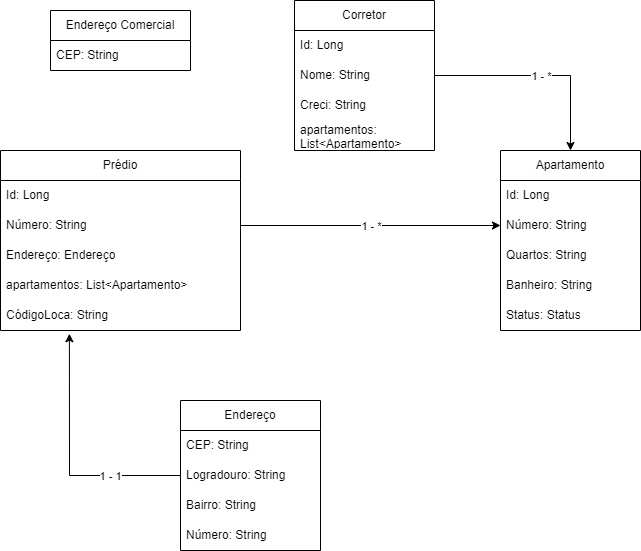

The diagram above was exported from draw.io. Its source (the exported page's mxGraphModel, read from the mxfile embedded in the PNG):
<mxGraphModel dx="1036" dy="606" grid="1" gridSize="10" guides="1" tooltips="1" connect="1" arrows="1" fold="1" page="1" pageScale="1" pageWidth="827" pageHeight="1169" math="0" shadow="0">
  <root>
    <mxCell id="0" />
    <mxCell id="1" parent="0" />
    <mxCell id="ExgqJp-e6Nc-Y1Mc-lol-1" value="Corretor" style="swimlane;fontStyle=0;childLayout=stackLayout;horizontal=1;startSize=30;horizontalStack=0;resizeParent=1;resizeParentMax=0;resizeLast=0;collapsible=1;marginBottom=0;whiteSpace=wrap;html=1;" parent="1" vertex="1">
      <mxGeometry x="344" y="40" width="140" height="150" as="geometry" />
    </mxCell>
    <mxCell id="ExgqJp-e6Nc-Y1Mc-lol-2" value="Id: Long" style="text;strokeColor=none;fillColor=none;align=left;verticalAlign=middle;spacingLeft=4;spacingRight=4;overflow=hidden;points=[[0,0.5],[1,0.5]];portConstraint=eastwest;rotatable=0;whiteSpace=wrap;html=1;" parent="ExgqJp-e6Nc-Y1Mc-lol-1" vertex="1">
      <mxGeometry y="30" width="140" height="30" as="geometry" />
    </mxCell>
    <mxCell id="ExgqJp-e6Nc-Y1Mc-lol-3" value="Nome: String" style="text;strokeColor=none;fillColor=none;align=left;verticalAlign=middle;spacingLeft=4;spacingRight=4;overflow=hidden;points=[[0,0.5],[1,0.5]];portConstraint=eastwest;rotatable=0;whiteSpace=wrap;html=1;" parent="ExgqJp-e6Nc-Y1Mc-lol-1" vertex="1">
      <mxGeometry y="60" width="140" height="30" as="geometry" />
    </mxCell>
    <mxCell id="ExgqJp-e6Nc-Y1Mc-lol-4" value="Creci: String" style="text;strokeColor=none;fillColor=none;align=left;verticalAlign=middle;spacingLeft=4;spacingRight=4;overflow=hidden;points=[[0,0.5],[1,0.5]];portConstraint=eastwest;rotatable=0;whiteSpace=wrap;html=1;" parent="ExgqJp-e6Nc-Y1Mc-lol-1" vertex="1">
      <mxGeometry y="90" width="140" height="30" as="geometry" />
    </mxCell>
    <mxCell id="iQsEe1v7YrMoIlUwVv5O-7" value="apartamentos: List&amp;lt;Apartamento&amp;gt;" style="text;strokeColor=none;fillColor=none;align=left;verticalAlign=middle;spacingLeft=4;spacingRight=4;overflow=hidden;points=[[0,0.5],[1,0.5]];portConstraint=eastwest;rotatable=0;whiteSpace=wrap;html=1;" parent="ExgqJp-e6Nc-Y1Mc-lol-1" vertex="1">
      <mxGeometry y="120" width="140" height="30" as="geometry" />
    </mxCell>
    <mxCell id="ExgqJp-e6Nc-Y1Mc-lol-5" value="Prédio" style="swimlane;fontStyle=0;childLayout=stackLayout;horizontal=1;startSize=30;horizontalStack=0;resizeParent=1;resizeParentMax=0;resizeLast=0;collapsible=1;marginBottom=0;whiteSpace=wrap;html=1;" parent="1" vertex="1">
      <mxGeometry x="50" y="190" width="240" height="180" as="geometry" />
    </mxCell>
    <mxCell id="ExgqJp-e6Nc-Y1Mc-lol-6" value="Id: Long" style="text;strokeColor=none;fillColor=none;align=left;verticalAlign=middle;spacingLeft=4;spacingRight=4;overflow=hidden;points=[[0,0.5],[1,0.5]];portConstraint=eastwest;rotatable=0;whiteSpace=wrap;html=1;" parent="ExgqJp-e6Nc-Y1Mc-lol-5" vertex="1">
      <mxGeometry y="30" width="240" height="30" as="geometry" />
    </mxCell>
    <mxCell id="ExgqJp-e6Nc-Y1Mc-lol-7" value="Número: String" style="text;strokeColor=none;fillColor=none;align=left;verticalAlign=middle;spacingLeft=4;spacingRight=4;overflow=hidden;points=[[0,0.5],[1,0.5]];portConstraint=eastwest;rotatable=0;whiteSpace=wrap;html=1;" parent="ExgqJp-e6Nc-Y1Mc-lol-5" vertex="1">
      <mxGeometry y="60" width="240" height="30" as="geometry" />
    </mxCell>
    <mxCell id="ExgqJp-e6Nc-Y1Mc-lol-8" value="Endereço: Endereço" style="text;strokeColor=none;fillColor=none;align=left;verticalAlign=middle;spacingLeft=4;spacingRight=4;overflow=hidden;points=[[0,0.5],[1,0.5]];portConstraint=eastwest;rotatable=0;whiteSpace=wrap;html=1;" parent="ExgqJp-e6Nc-Y1Mc-lol-5" vertex="1">
      <mxGeometry y="90" width="240" height="30" as="geometry" />
    </mxCell>
    <mxCell id="ExgqJp-e6Nc-Y1Mc-lol-37" value="apartamentos: List&amp;lt;Apartamento&amp;gt;" style="text;strokeColor=none;fillColor=none;align=left;verticalAlign=middle;spacingLeft=4;spacingRight=4;overflow=hidden;points=[[0,0.5],[1,0.5]];portConstraint=eastwest;rotatable=0;whiteSpace=wrap;html=1;" parent="ExgqJp-e6Nc-Y1Mc-lol-5" vertex="1">
      <mxGeometry y="120" width="240" height="30" as="geometry" />
    </mxCell>
    <mxCell id="ExgqJp-e6Nc-Y1Mc-lol-38" value="CódigoLoca: String" style="text;strokeColor=none;fillColor=none;align=left;verticalAlign=middle;spacingLeft=4;spacingRight=4;overflow=hidden;points=[[0,0.5],[1,0.5]];portConstraint=eastwest;rotatable=0;whiteSpace=wrap;html=1;" parent="ExgqJp-e6Nc-Y1Mc-lol-5" vertex="1">
      <mxGeometry y="150" width="240" height="30" as="geometry" />
    </mxCell>
    <mxCell id="ExgqJp-e6Nc-Y1Mc-lol-9" value="Apartamento" style="swimlane;fontStyle=0;childLayout=stackLayout;horizontal=1;startSize=30;horizontalStack=0;resizeParent=1;resizeParentMax=0;resizeLast=0;collapsible=1;marginBottom=0;whiteSpace=wrap;html=1;" parent="1" vertex="1">
      <mxGeometry x="550" y="190" width="140" height="180" as="geometry" />
    </mxCell>
    <mxCell id="ExgqJp-e6Nc-Y1Mc-lol-10" value="Id: Long" style="text;strokeColor=none;fillColor=none;align=left;verticalAlign=middle;spacingLeft=4;spacingRight=4;overflow=hidden;points=[[0,0.5],[1,0.5]];portConstraint=eastwest;rotatable=0;whiteSpace=wrap;html=1;" parent="ExgqJp-e6Nc-Y1Mc-lol-9" vertex="1">
      <mxGeometry y="30" width="140" height="30" as="geometry" />
    </mxCell>
    <mxCell id="ExgqJp-e6Nc-Y1Mc-lol-11" value="Número: String" style="text;strokeColor=none;fillColor=none;align=left;verticalAlign=middle;spacingLeft=4;spacingRight=4;overflow=hidden;points=[[0,0.5],[1,0.5]];portConstraint=eastwest;rotatable=0;whiteSpace=wrap;html=1;" parent="ExgqJp-e6Nc-Y1Mc-lol-9" vertex="1">
      <mxGeometry y="60" width="140" height="30" as="geometry" />
    </mxCell>
    <mxCell id="ExgqJp-e6Nc-Y1Mc-lol-12" value="Quartos: String" style="text;strokeColor=none;fillColor=none;align=left;verticalAlign=middle;spacingLeft=4;spacingRight=4;overflow=hidden;points=[[0,0.5],[1,0.5]];portConstraint=eastwest;rotatable=0;whiteSpace=wrap;html=1;" parent="ExgqJp-e6Nc-Y1Mc-lol-9" vertex="1">
      <mxGeometry y="90" width="140" height="30" as="geometry" />
    </mxCell>
    <mxCell id="ExgqJp-e6Nc-Y1Mc-lol-36" value="Banheiro: String" style="text;strokeColor=none;fillColor=none;align=left;verticalAlign=middle;spacingLeft=4;spacingRight=4;overflow=hidden;points=[[0,0.5],[1,0.5]];portConstraint=eastwest;rotatable=0;whiteSpace=wrap;html=1;" parent="ExgqJp-e6Nc-Y1Mc-lol-9" vertex="1">
      <mxGeometry y="120" width="140" height="30" as="geometry" />
    </mxCell>
    <mxCell id="ExgqJp-e6Nc-Y1Mc-lol-35" value="Status: Status" style="text;strokeColor=none;fillColor=none;align=left;verticalAlign=middle;spacingLeft=4;spacingRight=4;overflow=hidden;points=[[0,0.5],[1,0.5]];portConstraint=eastwest;rotatable=0;whiteSpace=wrap;html=1;" parent="ExgqJp-e6Nc-Y1Mc-lol-9" vertex="1">
      <mxGeometry y="150" width="140" height="30" as="geometry" />
    </mxCell>
    <mxCell id="ExgqJp-e6Nc-Y1Mc-lol-13" value="Endereço" style="swimlane;fontStyle=0;childLayout=stackLayout;horizontal=1;startSize=30;horizontalStack=0;resizeParent=1;resizeParentMax=0;resizeLast=0;collapsible=1;marginBottom=0;whiteSpace=wrap;html=1;" parent="1" vertex="1">
      <mxGeometry x="230" y="440" width="140" height="150" as="geometry" />
    </mxCell>
    <mxCell id="ExgqJp-e6Nc-Y1Mc-lol-14" value="CEP: String" style="text;strokeColor=none;fillColor=none;align=left;verticalAlign=middle;spacingLeft=4;spacingRight=4;overflow=hidden;points=[[0,0.5],[1,0.5]];portConstraint=eastwest;rotatable=0;whiteSpace=wrap;html=1;" parent="ExgqJp-e6Nc-Y1Mc-lol-13" vertex="1">
      <mxGeometry y="30" width="140" height="30" as="geometry" />
    </mxCell>
    <mxCell id="ExgqJp-e6Nc-Y1Mc-lol-15" value="Logradouro: String" style="text;strokeColor=none;fillColor=none;align=left;verticalAlign=middle;spacingLeft=4;spacingRight=4;overflow=hidden;points=[[0,0.5],[1,0.5]];portConstraint=eastwest;rotatable=0;whiteSpace=wrap;html=1;" parent="ExgqJp-e6Nc-Y1Mc-lol-13" vertex="1">
      <mxGeometry y="60" width="140" height="30" as="geometry" />
    </mxCell>
    <mxCell id="ExgqJp-e6Nc-Y1Mc-lol-16" value="Bairro: String" style="text;strokeColor=none;fillColor=none;align=left;verticalAlign=middle;spacingLeft=4;spacingRight=4;overflow=hidden;points=[[0,0.5],[1,0.5]];portConstraint=eastwest;rotatable=0;whiteSpace=wrap;html=1;" parent="ExgqJp-e6Nc-Y1Mc-lol-13" vertex="1">
      <mxGeometry y="90" width="140" height="30" as="geometry" />
    </mxCell>
    <mxCell id="ExgqJp-e6Nc-Y1Mc-lol-40" value="Número: String" style="text;strokeColor=none;fillColor=none;align=left;verticalAlign=middle;spacingLeft=4;spacingRight=4;overflow=hidden;points=[[0,0.5],[1,0.5]];portConstraint=eastwest;rotatable=0;whiteSpace=wrap;html=1;" parent="ExgqJp-e6Nc-Y1Mc-lol-13" vertex="1">
      <mxGeometry y="120" width="140" height="30" as="geometry" />
    </mxCell>
    <mxCell id="ExgqJp-e6Nc-Y1Mc-lol-28" value="" style="endArrow=classic;html=1;rounded=0;entryX=0;entryY=0.5;entryDx=0;entryDy=0;exitX=1;exitY=0.5;exitDx=0;exitDy=0;" parent="1" source="ExgqJp-e6Nc-Y1Mc-lol-7" target="ExgqJp-e6Nc-Y1Mc-lol-11" edge="1">
      <mxGeometry relative="1" as="geometry">
        <mxPoint x="190" y="270" as="sourcePoint" />
        <mxPoint x="540" y="270" as="targetPoint" />
      </mxGeometry>
    </mxCell>
    <mxCell id="ExgqJp-e6Nc-Y1Mc-lol-29" value="1 - *" style="edgeLabel;resizable=0;html=1;align=center;verticalAlign=middle;" parent="ExgqJp-e6Nc-Y1Mc-lol-28" connectable="0" vertex="1">
      <mxGeometry relative="1" as="geometry" />
    </mxCell>
    <mxCell id="ExgqJp-e6Nc-Y1Mc-lol-32" value="" style="endArrow=classic;html=1;rounded=0;entryX=0.5;entryY=0;entryDx=0;entryDy=0;exitX=1;exitY=0.5;exitDx=0;exitDy=0;" parent="1" source="ExgqJp-e6Nc-Y1Mc-lol-3" target="ExgqJp-e6Nc-Y1Mc-lol-9" edge="1">
      <mxGeometry relative="1" as="geometry">
        <mxPoint x="450" y="139.5" as="sourcePoint" />
        <mxPoint x="810" y="139.5" as="targetPoint" />
        <Array as="points">
          <mxPoint x="620" y="115" />
        </Array>
      </mxGeometry>
    </mxCell>
    <mxCell id="ExgqJp-e6Nc-Y1Mc-lol-33" value="1 - *" style="edgeLabel;resizable=0;html=1;align=center;verticalAlign=middle;" parent="ExgqJp-e6Nc-Y1Mc-lol-32" connectable="0" vertex="1">
      <mxGeometry relative="1" as="geometry" />
    </mxCell>
    <mxCell id="ExgqJp-e6Nc-Y1Mc-lol-41" value="" style="endArrow=classic;html=1;rounded=0;entryX=0.287;entryY=1.107;entryDx=0;entryDy=0;exitX=0;exitY=0.5;exitDx=0;exitDy=0;entryPerimeter=0;" parent="1" source="ExgqJp-e6Nc-Y1Mc-lol-15" target="ExgqJp-e6Nc-Y1Mc-lol-38" edge="1">
      <mxGeometry relative="1" as="geometry">
        <mxPoint x="20" y="630" as="sourcePoint" />
        <mxPoint x="280" y="630" as="targetPoint" />
        <Array as="points">
          <mxPoint x="119" y="515" />
        </Array>
      </mxGeometry>
    </mxCell>
    <mxCell id="ExgqJp-e6Nc-Y1Mc-lol-42" value="1 - 1" style="edgeLabel;resizable=0;html=1;align=center;verticalAlign=middle;" parent="ExgqJp-e6Nc-Y1Mc-lol-41" connectable="0" vertex="1">
      <mxGeometry relative="1" as="geometry">
        <mxPoint x="41" y="15" as="offset" />
      </mxGeometry>
    </mxCell>
    <mxCell id="iQsEe1v7YrMoIlUwVv5O-1" value="Endereço Comercial" style="swimlane;fontStyle=0;childLayout=stackLayout;horizontal=1;startSize=30;horizontalStack=0;resizeParent=1;resizeParentMax=0;resizeLast=0;collapsible=1;marginBottom=0;whiteSpace=wrap;html=1;" parent="1" vertex="1">
      <mxGeometry x="100" y="50" width="140" height="60" as="geometry" />
    </mxCell>
    <mxCell id="iQsEe1v7YrMoIlUwVv5O-2" value="CEP: String" style="text;strokeColor=none;fillColor=none;align=left;verticalAlign=middle;spacingLeft=4;spacingRight=4;overflow=hidden;points=[[0,0.5],[1,0.5]];portConstraint=eastwest;rotatable=0;whiteSpace=wrap;html=1;" parent="iQsEe1v7YrMoIlUwVv5O-1" vertex="1">
      <mxGeometry y="30" width="140" height="30" as="geometry" />
    </mxCell>
  </root>
</mxGraphModel>